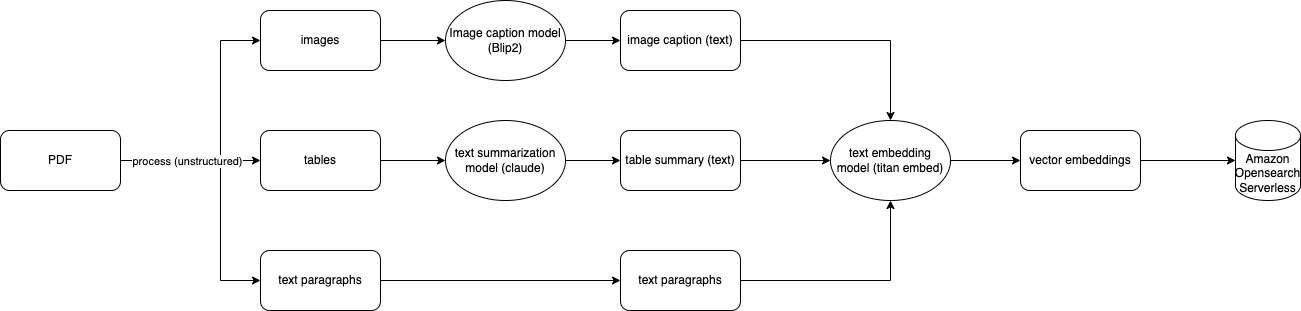

The diagram above was exported from draw.io. Its source (the exported page's mxGraphModel, read from the mxfile embedded in the PNG):
<mxGraphModel dx="2924" dy="1052" grid="1" gridSize="10" guides="1" tooltips="1" connect="1" arrows="1" fold="1" page="1" pageScale="1" pageWidth="850" pageHeight="1100" math="0" shadow="0">
  <root>
    <mxCell id="0" />
    <mxCell id="1" parent="0" />
    <mxCell id="2" style="edgeStyle=orthogonalEdgeStyle;rounded=0;orthogonalLoop=1;jettySize=auto;html=1;entryX=0;entryY=0.5;entryDx=0;entryDy=0;" edge="1" source="6" target="10" parent="1">
      <mxGeometry relative="1" as="geometry">
        <Array as="points">
          <mxPoint x="200" y="370" />
          <mxPoint x="200" y="250" />
        </Array>
      </mxGeometry>
    </mxCell>
    <mxCell id="3" style="edgeStyle=orthogonalEdgeStyle;rounded=0;orthogonalLoop=1;jettySize=auto;html=1;entryX=0;entryY=0.5;entryDx=0;entryDy=0;" edge="1" source="6" target="8" parent="1">
      <mxGeometry relative="1" as="geometry" />
    </mxCell>
    <mxCell id="4" style="edgeStyle=orthogonalEdgeStyle;rounded=0;orthogonalLoop=1;jettySize=auto;html=1;entryX=0;entryY=0.5;entryDx=0;entryDy=0;" edge="1" source="6" target="12" parent="1">
      <mxGeometry relative="1" as="geometry">
        <Array as="points">
          <mxPoint x="200" y="370" />
          <mxPoint x="200" y="490" />
        </Array>
      </mxGeometry>
    </mxCell>
    <mxCell id="5" value="process (unstructured)" style="edgeLabel;html=1;align=center;verticalAlign=middle;resizable=0;points=[];" vertex="1" connectable="0" parent="4">
      <mxGeometry x="-0.496" relative="1" as="geometry">
        <mxPoint as="offset" />
      </mxGeometry>
    </mxCell>
    <mxCell id="6" value="PDF" style="rounded=1;whiteSpace=wrap;html=1;" vertex="1" parent="1">
      <mxGeometry x="-20" y="340" width="120" height="60" as="geometry" />
    </mxCell>
    <mxCell id="7" style="edgeStyle=orthogonalEdgeStyle;rounded=0;orthogonalLoop=1;jettySize=auto;html=1;entryX=0;entryY=0.5;entryDx=0;entryDy=0;" edge="1" source="8" target="16" parent="1">
      <mxGeometry relative="1" as="geometry" />
    </mxCell>
    <mxCell id="8" value="tables" style="rounded=1;whiteSpace=wrap;html=1;" vertex="1" parent="1">
      <mxGeometry x="240" y="340" width="120" height="60" as="geometry" />
    </mxCell>
    <mxCell id="9" style="edgeStyle=orthogonalEdgeStyle;rounded=0;orthogonalLoop=1;jettySize=auto;html=1;" edge="1" source="10" target="14" parent="1">
      <mxGeometry relative="1" as="geometry" />
    </mxCell>
    <mxCell id="10" value="images" style="rounded=1;whiteSpace=wrap;html=1;" vertex="1" parent="1">
      <mxGeometry x="240" y="220" width="120" height="60" as="geometry" />
    </mxCell>
    <mxCell id="11" style="edgeStyle=orthogonalEdgeStyle;rounded=0;orthogonalLoop=1;jettySize=auto;html=1;" edge="1" source="12" target="22" parent="1">
      <mxGeometry relative="1" as="geometry" />
    </mxCell>
    <mxCell id="12" value="text paragraphs" style="rounded=1;whiteSpace=wrap;html=1;" vertex="1" parent="1">
      <mxGeometry x="240" y="460" width="120" height="60" as="geometry" />
    </mxCell>
    <mxCell id="13" style="edgeStyle=orthogonalEdgeStyle;rounded=0;orthogonalLoop=1;jettySize=auto;html=1;" edge="1" source="14" target="18" parent="1">
      <mxGeometry relative="1" as="geometry" />
    </mxCell>
    <mxCell id="14" value="Image caption model&lt;br&gt;(Blip2)" style="ellipse;whiteSpace=wrap;html=1;" vertex="1" parent="1">
      <mxGeometry x="425" y="210" width="120" height="80" as="geometry" />
    </mxCell>
    <mxCell id="15" style="edgeStyle=orthogonalEdgeStyle;rounded=0;orthogonalLoop=1;jettySize=auto;html=1;entryX=0;entryY=0.5;entryDx=0;entryDy=0;" edge="1" source="16" target="20" parent="1">
      <mxGeometry relative="1" as="geometry" />
    </mxCell>
    <mxCell id="16" value="text summarization model (claude)" style="ellipse;whiteSpace=wrap;html=1;" vertex="1" parent="1">
      <mxGeometry x="425" y="330" width="120" height="80" as="geometry" />
    </mxCell>
    <mxCell id="17" style="edgeStyle=orthogonalEdgeStyle;rounded=0;orthogonalLoop=1;jettySize=auto;html=1;entryX=0.5;entryY=0;entryDx=0;entryDy=0;" edge="1" source="18" target="24" parent="1">
      <mxGeometry relative="1" as="geometry" />
    </mxCell>
    <mxCell id="18" value="image caption (text)" style="rounded=1;whiteSpace=wrap;html=1;" vertex="1" parent="1">
      <mxGeometry x="600" y="220" width="120" height="60" as="geometry" />
    </mxCell>
    <mxCell id="19" style="edgeStyle=orthogonalEdgeStyle;rounded=0;orthogonalLoop=1;jettySize=auto;html=1;entryX=0;entryY=0.5;entryDx=0;entryDy=0;" edge="1" source="20" target="24" parent="1">
      <mxGeometry relative="1" as="geometry" />
    </mxCell>
    <mxCell id="20" value="table summary (text)" style="rounded=1;whiteSpace=wrap;html=1;" vertex="1" parent="1">
      <mxGeometry x="600" y="340" width="120" height="60" as="geometry" />
    </mxCell>
    <mxCell id="21" style="edgeStyle=orthogonalEdgeStyle;rounded=0;orthogonalLoop=1;jettySize=auto;html=1;" edge="1" source="22" target="24" parent="1">
      <mxGeometry relative="1" as="geometry" />
    </mxCell>
    <mxCell id="22" value="text paragraphs" style="rounded=1;whiteSpace=wrap;html=1;" vertex="1" parent="1">
      <mxGeometry x="600" y="460" width="120" height="60" as="geometry" />
    </mxCell>
    <mxCell id="23" style="edgeStyle=orthogonalEdgeStyle;rounded=0;orthogonalLoop=1;jettySize=auto;html=1;entryX=0;entryY=0.5;entryDx=0;entryDy=0;" edge="1" source="24" target="26" parent="1">
      <mxGeometry relative="1" as="geometry" />
    </mxCell>
    <mxCell id="24" value="text embedding model (titan embed)" style="ellipse;whiteSpace=wrap;html=1;" vertex="1" parent="1">
      <mxGeometry x="810" y="330" width="120" height="80" as="geometry" />
    </mxCell>
    <mxCell id="25" style="edgeStyle=orthogonalEdgeStyle;rounded=0;orthogonalLoop=1;jettySize=auto;html=1;entryX=0;entryY=0.5;entryDx=0;entryDy=0;entryPerimeter=0;" edge="1" source="26" target="27" parent="1">
      <mxGeometry relative="1" as="geometry" />
    </mxCell>
    <mxCell id="26" value="vector embeddings" style="rounded=1;whiteSpace=wrap;html=1;" vertex="1" parent="1">
      <mxGeometry x="1000" y="340" width="120" height="60" as="geometry" />
    </mxCell>
    <mxCell id="27" value="Amazon Opensearch Serverless" style="shape=cylinder3;whiteSpace=wrap;html=1;boundedLbl=1;backgroundOutline=1;size=15;" vertex="1" parent="1">
      <mxGeometry x="1215" y="330" width="65" height="80" as="geometry" />
    </mxCell>
  </root>
</mxGraphModel>